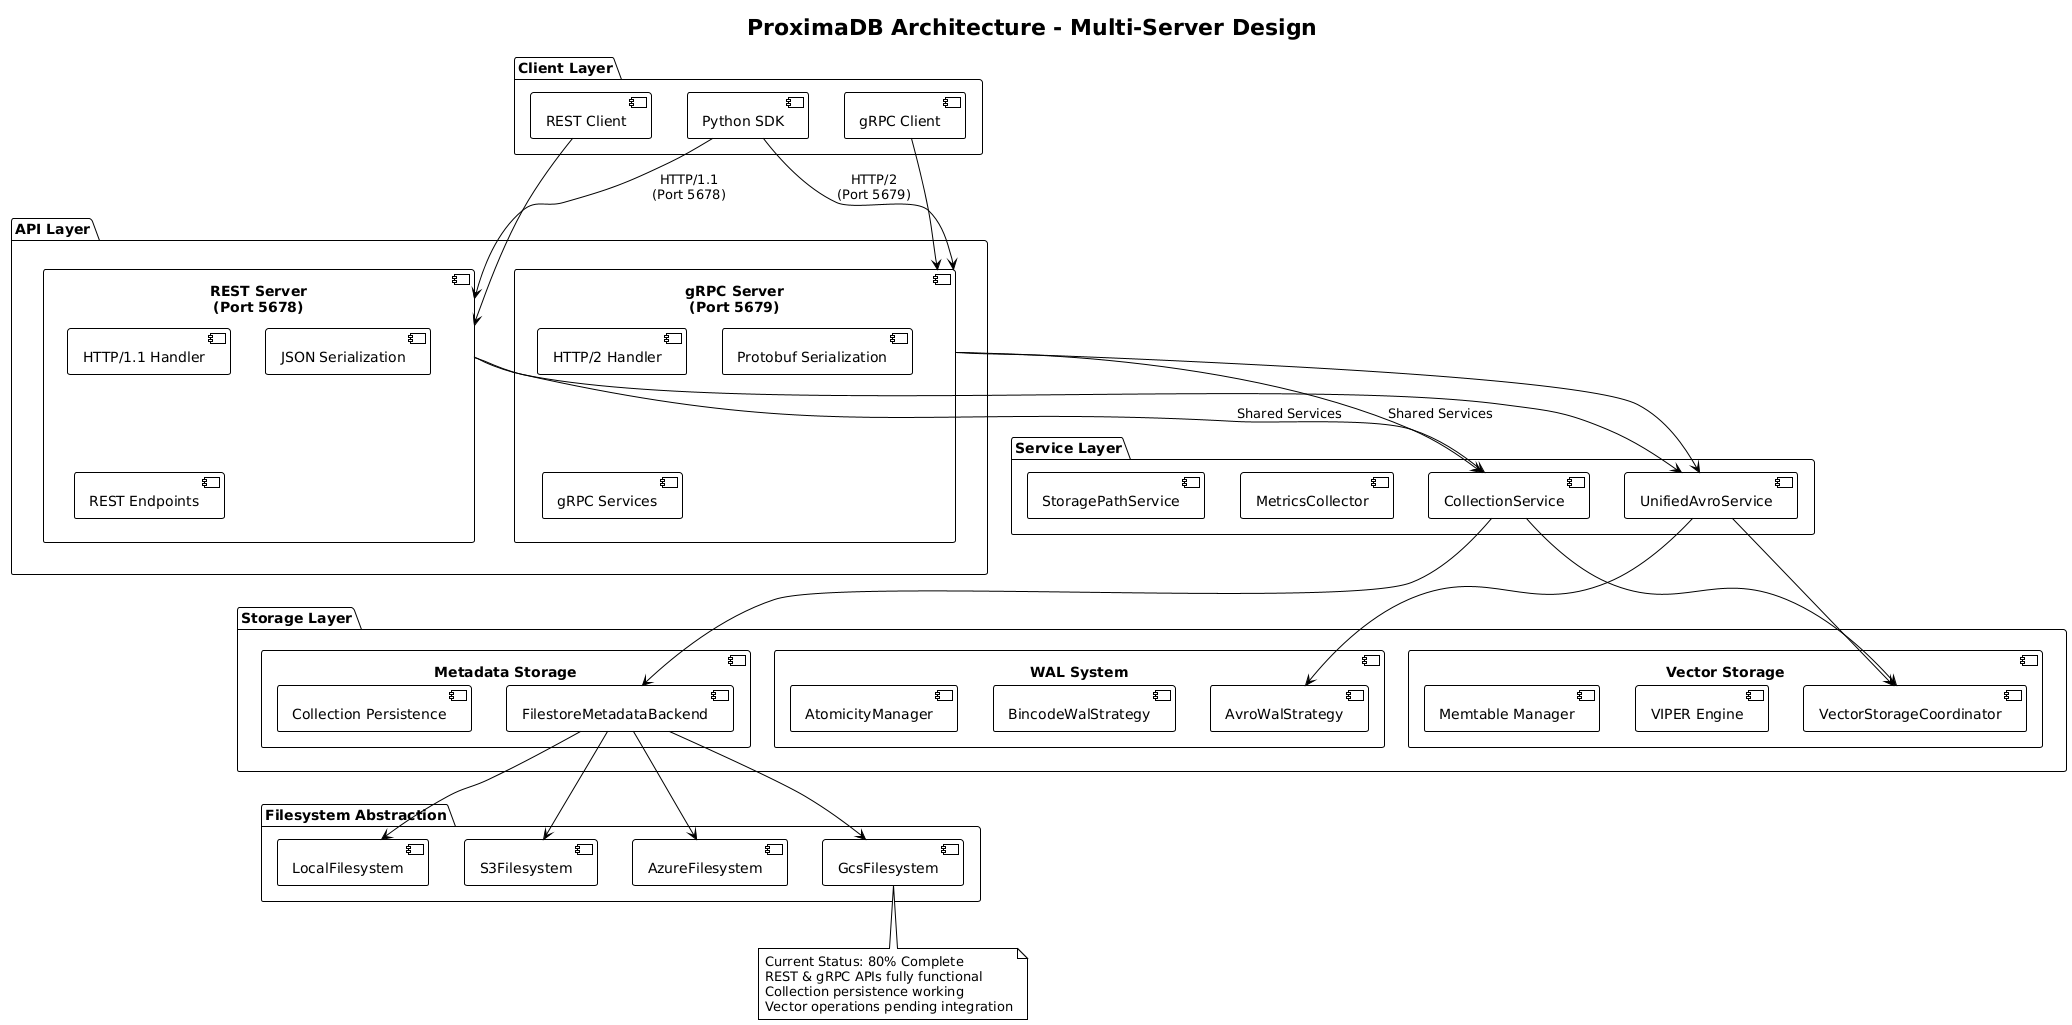

The diagram above was rendered by PlantUML. Its source (embedded in the PNG):
@startuml ProximaDB Architecture Overview
!theme plain
title ProximaDB Architecture - Multi-Server Design

package "Client Layer" {
  [Python SDK] as PythonSDK
  [REST Client] as RESTClient
  [gRPC Client] as gRPCClient
}

package "API Layer" {
  component "REST Server\n(Port 5678)" as RESTServer {
    [HTTP/1.1 Handler]
    [JSON Serialization]
    [REST Endpoints]
  }
  
  component "gRPC Server\n(Port 5679)" as gRPCServer {
    [HTTP/2 Handler]
    [Protobuf Serialization]
    [gRPC Services]
  }
}

package "Service Layer" {
  [CollectionService] as CS
  [UnifiedAvroService] as UAS
  [MetricsCollector] as MC
  [StoragePathService] as SPS
}

package "Storage Layer" {
  component "WAL System" {
    [AvroWalStrategy]
    [BincodeWalStrategy]
    [AtomicityManager]
  }
  
  component "Vector Storage" {
    [VectorStorageCoordinator] as VSC
    [VIPER Engine]
    [Memtable Manager]
  }
  
  component "Metadata Storage" {
    [FilestoreMetadataBackend]
    [Collection Persistence]
  }
}

package "Filesystem Abstraction" {
  [LocalFilesystem] as Local
  [S3Filesystem] as S3
  [AzureFilesystem] as Azure
  [GcsFilesystem] as GCS
}

' Connections
PythonSDK --> RESTServer : HTTP/1.1\n(Port 5678)
PythonSDK --> gRPCServer : HTTP/2\n(Port 5679)
RESTClient --> RESTServer
gRPCClient --> gRPCServer

RESTServer --> CS : Shared Services
RESTServer --> UAS
gRPCServer --> CS : Shared Services
gRPCServer --> UAS

CS --> FilestoreMetadataBackend
CS --> VSC
UAS --> AvroWalStrategy
UAS --> VSC

FilestoreMetadataBackend --> Local
FilestoreMetadataBackend --> S3
FilestoreMetadataBackend --> Azure
FilestoreMetadataBackend --> GCS

note bottom : Current Status: 80% Complete\nREST & gRPC APIs fully functional\nCollection persistence working\nVector operations pending integration

@enduml